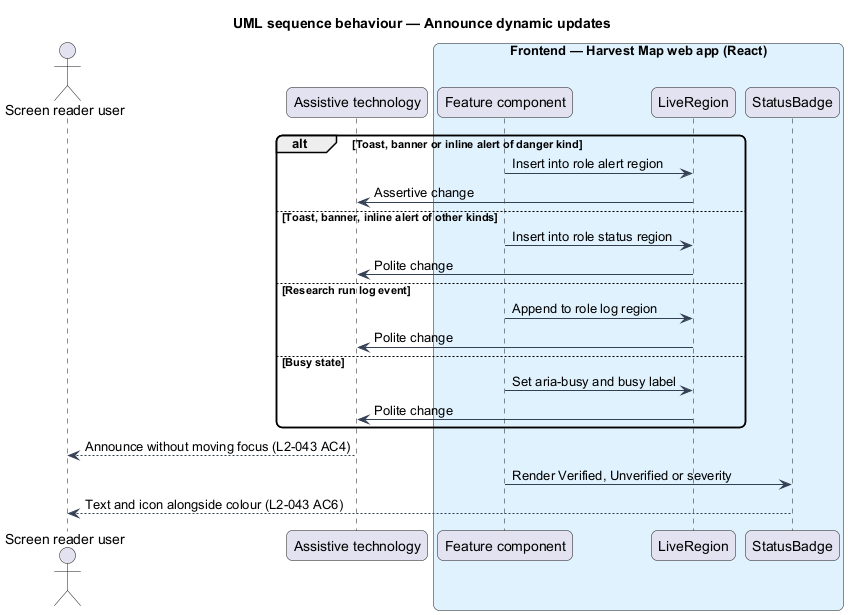

The diagram above was rendered by PlantUML. Its source (embedded in the PNG):
@startuml
title UML sequence behaviour — Announce dynamic updates
skinparam backgroundColor #FFFFFF
skinparam shadowing false
skinparam roundcorner 12
skinparam defaultFontName Arial
skinparam ArrowColor #344054
actor "Screen reader user" as actor
participant "Assistive technology" as at
box "Frontend — Harvest Map web app (React)" #E0F2FE
  participant "Feature component" as feature
  participant "LiveRegion" as live
  participant "StatusBadge" as badge
end box
alt Toast, banner or inline alert of danger kind
  feature -> live : Insert into role alert region
  live -> at : Assertive change
else Toast, banner, inline alert of other kinds
  feature -> live : Insert into role status region
  live -> at : Polite change
else Research run log event
  feature -> live : Append to role log region
  live -> at : Polite change
else Busy state
  feature -> live : Set aria-busy and busy label
  live -> at : Polite change
end
at --> actor : Announce without moving focus (L2-043 AC4)
feature -> badge : Render Verified, Unverified or severity
badge --> actor : Text and icon alongside colour (L2-043 AC6)
@enduml